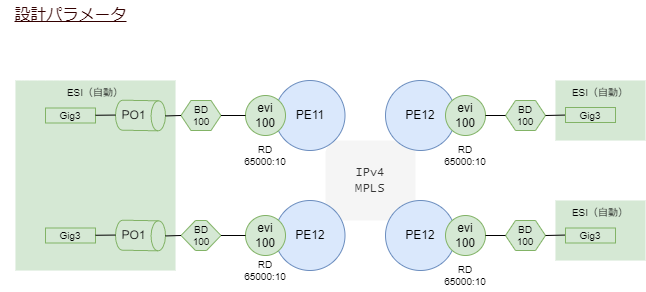

The diagram above was exported from draw.io. Its source (the exported page's mxGraphModel, read from the mxfile embedded in the PNG):
<mxGraphModel dx="1066" dy="743" grid="1" gridSize="10" guides="1" tooltips="1" connect="1" arrows="1" fold="1" page="1" pageScale="1" pageWidth="1169" pageHeight="1654" math="0" shadow="0">
  <root>
    <mxCell id="0" />
    <mxCell id="1" parent="0" />
    <mxCell id="206" value="ESI（自動）" style="rounded=0;whiteSpace=wrap;html=1;fontSize=10;fillColor=#d5e8d4;strokeColor=none;verticalAlign=top;" parent="1" vertex="1">
      <mxGeometry x="20" y="90" width="160" height="190" as="geometry" />
    </mxCell>
    <mxCell id="228" value="&lt;span style=&quot;font-family: &amp;quot;Lucida Console&amp;quot;;&quot;&gt;IPv4&lt;/span&gt;&lt;br style=&quot;border-color: var(--border-color); font-family: &amp;quot;Lucida Console&amp;quot;;&quot;&gt;&lt;span style=&quot;font-family: &amp;quot;Lucida Console&amp;quot;;&quot;&gt;MPLS&lt;/span&gt;" style="rounded=1;whiteSpace=wrap;html=1;arcSize=17;fillColor=#f5f5f5;fontColor=#333333;strokeColor=none;" parent="1" vertex="1">
      <mxGeometry x="330" y="150" width="90" height="80" as="geometry" />
    </mxCell>
    <mxCell id="226" value="ESI（自動）" style="rounded=0;whiteSpace=wrap;html=1;fontSize=10;fillColor=#d5e8d4;strokeColor=none;verticalAlign=top;" parent="1" vertex="1">
      <mxGeometry x="560" y="90" width="90" height="60" as="geometry" />
    </mxCell>
    <mxCell id="227" value="ESI（自動）" style="rounded=0;whiteSpace=wrap;html=1;fontSize=10;fillColor=#d5e8d4;strokeColor=none;verticalAlign=top;" parent="1" vertex="1">
      <mxGeometry x="560" y="210" width="90" height="60" as="geometry" />
    </mxCell>
    <mxCell id="183" value="PO1" style="shape=cylinder3;whiteSpace=wrap;html=1;boundedLbl=1;backgroundOutline=1;size=7.222916281587359;rotation=91;fillColor=#d5e8d4;strokeColor=#82b366;horizontal=0;" parent="1" vertex="1">
      <mxGeometry x="130" y="100" width="30" height="50" as="geometry" />
    </mxCell>
    <mxCell id="6" value="PE11" style="ellipse;whiteSpace=wrap;html=1;fillColor=#dae8fc;strokeColor=#6c8ebf;" parent="1" vertex="1">
      <mxGeometry x="279.5" y="90" width="70" height="70" as="geometry" />
    </mxCell>
    <mxCell id="81" value="&lt;u&gt;設計パラメータ&lt;br&gt;&lt;/u&gt;" style="text;html=1;align=center;verticalAlign=middle;resizable=0;points=[];autosize=1;strokeColor=none;fillColor=none;fontSize=16;fontFamily=Lucida Console;fontColor=#330000;" parent="1" vertex="1">
      <mxGeometry x="5" y="10" width="140" height="30" as="geometry" />
    </mxCell>
    <mxCell id="182" value="evi&lt;br&gt;100" style="ellipse;whiteSpace=wrap;html=1;fillColor=#d5e8d4;strokeColor=#82b366;" parent="1" vertex="1">
      <mxGeometry x="250" y="105" width="40" height="40" as="geometry" />
    </mxCell>
    <mxCell id="184" value="Gig3" style="rounded=0;whiteSpace=wrap;html=1;fontSize=10;fillColor=#d5e8d4;strokeColor=#82b366;" parent="1" vertex="1">
      <mxGeometry x="50" y="117.5" width="50" height="15" as="geometry" />
    </mxCell>
    <mxCell id="192" value="" style="endArrow=none;html=1;fontSize=10;entryX=0.5;entryY=1;entryDx=0;entryDy=0;entryPerimeter=0;" parent="1" source="184" target="183" edge="1">
      <mxGeometry width="50" height="50" relative="1" as="geometry">
        <mxPoint x="10" y="170" as="sourcePoint" />
        <mxPoint x="60" y="120" as="targetPoint" />
      </mxGeometry>
    </mxCell>
    <mxCell id="193" value="BD&lt;br&gt;100" style="shape=hexagon;perimeter=hexagonPerimeter2;whiteSpace=wrap;html=1;fixedSize=1;fontSize=10;size=10;fillColor=#d5e8d4;strokeColor=#82b366;" parent="1" vertex="1">
      <mxGeometry x="185.5" y="110" width="40" height="30" as="geometry" />
    </mxCell>
    <mxCell id="195" value="" style="endArrow=none;html=1;fontSize=10;entryX=0;entryY=0.5;entryDx=0;entryDy=0;exitX=0.5;exitY=0;exitDx=0;exitDy=0;exitPerimeter=0;" parent="1" source="183" target="193" edge="1">
      <mxGeometry width="50" height="50" relative="1" as="geometry">
        <mxPoint x="110" y="134.75762597433663" as="sourcePoint" />
        <mxPoint x="130.00380762109023" y="134.56368983906782" as="targetPoint" />
      </mxGeometry>
    </mxCell>
    <mxCell id="196" value="" style="endArrow=none;html=1;fontSize=10;entryX=0;entryY=0.5;entryDx=0;entryDy=0;" parent="1" source="193" target="182" edge="1">
      <mxGeometry width="50" height="50" relative="1" as="geometry">
        <mxPoint x="179.99619237890977" y="135.43631016093218" as="sourcePoint" />
        <mxPoint x="195.5" y="135" as="targetPoint" />
      </mxGeometry>
    </mxCell>
    <mxCell id="197" value="PO1" style="shape=cylinder3;whiteSpace=wrap;html=1;boundedLbl=1;backgroundOutline=1;size=7.222916281587359;rotation=91;fillColor=#d5e8d4;strokeColor=#82b366;horizontal=0;" parent="1" vertex="1">
      <mxGeometry x="130" y="220" width="30" height="50" as="geometry" />
    </mxCell>
    <mxCell id="198" value="PE12" style="ellipse;whiteSpace=wrap;html=1;fillColor=#dae8fc;strokeColor=#6c8ebf;" parent="1" vertex="1">
      <mxGeometry x="279.5" y="210" width="70" height="70" as="geometry" />
    </mxCell>
    <mxCell id="199" value="evi&lt;br&gt;100" style="ellipse;whiteSpace=wrap;html=1;fillColor=#d5e8d4;strokeColor=#82b366;" parent="1" vertex="1">
      <mxGeometry x="250" y="225" width="40" height="40" as="geometry" />
    </mxCell>
    <mxCell id="200" value="Gig3" style="rounded=0;whiteSpace=wrap;html=1;fontSize=10;fillColor=#d5e8d4;strokeColor=#82b366;" parent="1" vertex="1">
      <mxGeometry x="50" y="237.5" width="50" height="15" as="geometry" />
    </mxCell>
    <mxCell id="202" value="" style="endArrow=none;html=1;fontSize=10;entryX=0.5;entryY=1;entryDx=0;entryDy=0;entryPerimeter=0;" parent="1" source="200" target="197" edge="1">
      <mxGeometry width="50" height="50" relative="1" as="geometry">
        <mxPoint x="10" y="290" as="sourcePoint" />
        <mxPoint x="60" y="240" as="targetPoint" />
      </mxGeometry>
    </mxCell>
    <mxCell id="203" value="BD&lt;br&gt;100" style="shape=hexagon;perimeter=hexagonPerimeter2;whiteSpace=wrap;html=1;fixedSize=1;fontSize=10;size=14.5;fillColor=#d5e8d4;strokeColor=#82b366;" parent="1" vertex="1">
      <mxGeometry x="185.5" y="230" width="40" height="30" as="geometry" />
    </mxCell>
    <mxCell id="204" value="" style="endArrow=none;html=1;fontSize=10;entryX=0;entryY=0.5;entryDx=0;entryDy=0;exitX=0.5;exitY=0;exitDx=0;exitDy=0;exitPerimeter=0;" parent="1" source="197" target="203" edge="1">
      <mxGeometry width="50" height="50" relative="1" as="geometry">
        <mxPoint x="110" y="254.75762597433663" as="sourcePoint" />
        <mxPoint x="130.00380762109023" y="254.56368983906782" as="targetPoint" />
      </mxGeometry>
    </mxCell>
    <mxCell id="205" value="" style="endArrow=none;html=1;fontSize=10;entryX=0;entryY=0.5;entryDx=0;entryDy=0;" parent="1" source="203" target="199" edge="1">
      <mxGeometry width="50" height="50" relative="1" as="geometry">
        <mxPoint x="179.99619237890977" y="255.43631016093218" as="sourcePoint" />
        <mxPoint x="195.5" y="255" as="targetPoint" />
      </mxGeometry>
    </mxCell>
    <mxCell id="208" value="RD&lt;br&gt;65000:10" style="text;html=1;strokeColor=none;fillColor=none;align=center;verticalAlign=middle;whiteSpace=wrap;rounded=0;fontSize=10;" parent="1" vertex="1">
      <mxGeometry x="240" y="150" width="60" height="30" as="geometry" />
    </mxCell>
    <mxCell id="209" value="RD&lt;br&gt;65000:10" style="text;html=1;strokeColor=none;fillColor=none;align=center;verticalAlign=middle;whiteSpace=wrap;rounded=0;fontSize=10;" parent="1" vertex="1">
      <mxGeometry x="240" y="264.5" width="60" height="30" as="geometry" />
    </mxCell>
    <mxCell id="210" value="PE12" style="ellipse;whiteSpace=wrap;html=1;fillColor=#dae8fc;strokeColor=#6c8ebf;" parent="1" vertex="1">
      <mxGeometry x="390" y="90" width="70" height="70" as="geometry" />
    </mxCell>
    <mxCell id="211" value="evi&lt;br&gt;100" style="ellipse;whiteSpace=wrap;html=1;fillColor=#d5e8d4;strokeColor=#82b366;" parent="1" vertex="1">
      <mxGeometry x="450" y="105" width="40" height="40" as="geometry" />
    </mxCell>
    <mxCell id="212" value="BD&lt;br&gt;100" style="shape=hexagon;perimeter=hexagonPerimeter2;whiteSpace=wrap;html=1;fixedSize=1;fontSize=10;size=10;fillColor=#d5e8d4;strokeColor=#82b366;" parent="1" vertex="1">
      <mxGeometry x="510" y="110" width="40" height="30" as="geometry" />
    </mxCell>
    <mxCell id="213" value="" style="endArrow=none;html=1;fontSize=10;entryX=1;entryY=0.5;entryDx=0;entryDy=0;exitX=0;exitY=0.5;exitDx=0;exitDy=0;" parent="1" source="212" target="211" edge="1">
      <mxGeometry width="50" height="50" relative="1" as="geometry">
        <mxPoint x="235.5" y="135" as="sourcePoint" />
        <mxPoint x="260" y="135" as="targetPoint" />
      </mxGeometry>
    </mxCell>
    <mxCell id="215" value="" style="endArrow=none;html=1;fontSize=10;entryX=1;entryY=0.5;entryDx=0;entryDy=0;exitX=0.5;exitY=1;exitDx=0;exitDy=0;exitPerimeter=0;" parent="1" target="212" edge="1">
      <mxGeometry width="50" height="50" relative="1" as="geometry">
        <mxPoint x="570.0038076210901" y="124.56368983906782" as="sourcePoint" />
        <mxPoint x="500" y="135" as="targetPoint" />
      </mxGeometry>
    </mxCell>
    <mxCell id="216" value="RD&lt;br&gt;65000:10" style="text;html=1;strokeColor=none;fillColor=none;align=center;verticalAlign=middle;whiteSpace=wrap;rounded=0;fontSize=10;" parent="1" vertex="1">
      <mxGeometry x="440" y="150" width="60" height="30" as="geometry" />
    </mxCell>
    <mxCell id="217" value="PE12" style="ellipse;whiteSpace=wrap;html=1;fillColor=#dae8fc;strokeColor=#6c8ebf;" parent="1" vertex="1">
      <mxGeometry x="390" y="210" width="70" height="70" as="geometry" />
    </mxCell>
    <mxCell id="218" value="evi&lt;br&gt;100" style="ellipse;whiteSpace=wrap;html=1;fillColor=#d5e8d4;strokeColor=#82b366;" parent="1" vertex="1">
      <mxGeometry x="450" y="225" width="40" height="40" as="geometry" />
    </mxCell>
    <mxCell id="219" value="BD&lt;br&gt;100" style="shape=hexagon;perimeter=hexagonPerimeter2;whiteSpace=wrap;html=1;fixedSize=1;fontSize=10;size=10;fillColor=#d5e8d4;strokeColor=#82b366;" parent="1" vertex="1">
      <mxGeometry x="510" y="230" width="40" height="30" as="geometry" />
    </mxCell>
    <mxCell id="220" value="" style="endArrow=none;html=1;fontSize=10;entryX=1;entryY=0.5;entryDx=0;entryDy=0;exitX=0;exitY=0.5;exitDx=0;exitDy=0;" parent="1" source="219" target="218" edge="1">
      <mxGeometry width="50" height="50" relative="1" as="geometry">
        <mxPoint x="235.5" y="255" as="sourcePoint" />
        <mxPoint x="260" y="255" as="targetPoint" />
      </mxGeometry>
    </mxCell>
    <mxCell id="222" value="" style="endArrow=none;html=1;fontSize=10;entryX=1;entryY=0.5;entryDx=0;entryDy=0;exitX=0.5;exitY=1;exitDx=0;exitDy=0;exitPerimeter=0;" parent="1" target="219" edge="1">
      <mxGeometry width="50" height="50" relative="1" as="geometry">
        <mxPoint x="570.0038076210901" y="244.56368983906782" as="sourcePoint" />
        <mxPoint x="500" y="255" as="targetPoint" />
      </mxGeometry>
    </mxCell>
    <mxCell id="223" value="RD&lt;br&gt;65000:10" style="text;html=1;strokeColor=none;fillColor=none;align=center;verticalAlign=middle;whiteSpace=wrap;rounded=0;fontSize=10;" parent="1" vertex="1">
      <mxGeometry x="440" y="270" width="60" height="30" as="geometry" />
    </mxCell>
    <mxCell id="224" value="Gig3" style="rounded=0;whiteSpace=wrap;html=1;fontSize=10;fillColor=#d5e8d4;strokeColor=#82b366;" parent="1" vertex="1">
      <mxGeometry x="570" y="117" width="50" height="15" as="geometry" />
    </mxCell>
    <mxCell id="225" value="Gig3" style="rounded=0;whiteSpace=wrap;html=1;fontSize=10;fillColor=#d5e8d4;strokeColor=#82b366;" parent="1" vertex="1">
      <mxGeometry x="570" y="237.5" width="50" height="15" as="geometry" />
    </mxCell>
  </root>
</mxGraphModel>